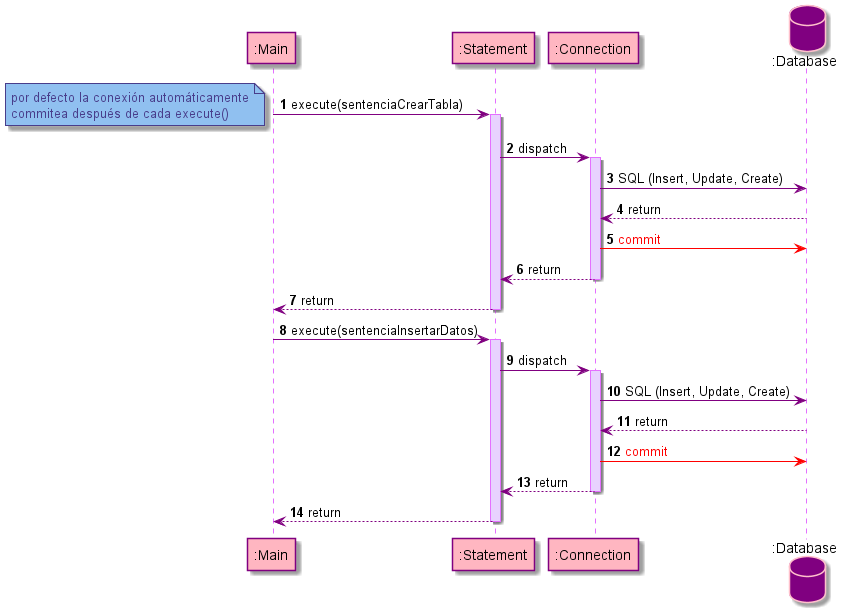

The diagram above was rendered by PlantUML. Its source (embedded in the PNG):
@startuml
autonumber

skinparam sequence {
    ArrowColor purple
    LifeLineBorderColor #E470FF
    LifeLineBackgroundColor #E8D2FF
}

skinparam participant {
    BorderColor purple
    BackgroundColor lightpink
}

skinparam database {
    BorderColor pink
    BackgroundColor purple
    ArrowColor purple
}

skinparam note {
    BorderColor darkslateblue
    BackgroundColor #90c0f0
    FontColor darkslateblue
}

participant ":Main" as main
participant ":Statement" as statement
participant ":Connection" as connection
database ":Database" as database

main -> statement : execute(sentenciaCrearTabla)
note left
    por defecto la conexión automáticamente
    commitea después de cada execute()
end note
activate statement
statement -> connection : dispatch
activate connection
connection -> database : SQL (Insert, Update, Create)
database --> connection : return
connection -[#red]> database : <font color = red>commit
connection --> statement : return
deactivate connection
statement --> main : return
deactivate statement

main -> statement : execute(sentenciaInsertarDatos)
activate statement
statement -> connection : dispatch
activate connection
connection -> database : SQL (Insert, Update, Create)
database --> connection : return
connection -[#red]> database : <font color = red>commit
connection --> statement : return
deactivate connection
statement --> main : return
deactivate statement


@enduml